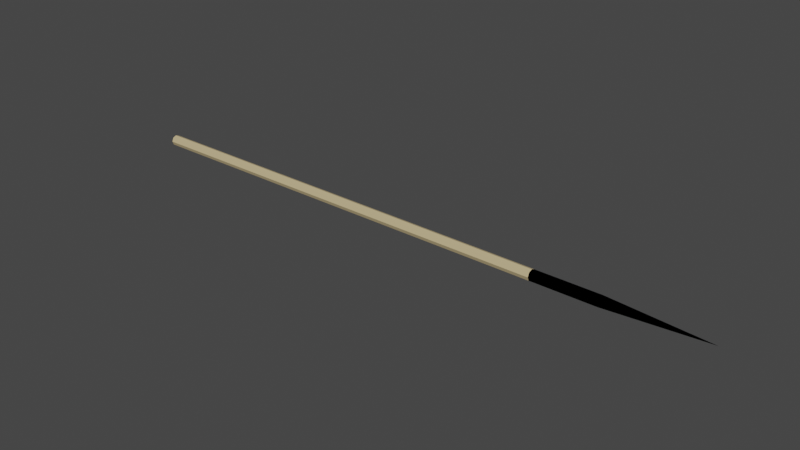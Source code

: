 # Source: spear.blend  (saved by Blender 3.6.11; exported with 4.5.12 LTS)
import bpy
from mathutils import Matrix  # noqa: F401  (used for matrix-valued properties, if any)

bpy.ops.wm.read_factory_settings(use_empty=True)
scene = bpy.context.scene
scene.name = 'Scene'

# ---- collections
col_collection = bpy.data.collections.new('Collection'); scene.collection.children.link(col_collection)

# ---- materials (node trees are filled in below, after node groups)
mat_material = bpy.data.materials.new('Material')
mat_material.alpha_threshold = 0.0
mat_material.use_transparent_shadow = False
mat_material.roughness = 0.5
mat_material.line_color = (0.0, 0.0, 0.0, 1.0)
mat_body = bpy.data.materials.new('Body')
mat_body.use_transparent_shadow = False
mat_point = bpy.data.materials.new('Point')
mat_point.use_transparent_shadow = False

# ---- material node trees
mat_material.use_nodes = True; mat_material.node_tree.nodes.clear()
_N = mat_material.node_tree.nodes; _L = mat_material.node_tree.links
n0 = _N.new('ShaderNodeOutputMaterial'); n0.name = 'Material Output'; n0.location = (300, 300)
n1 = _N.new('ShaderNodeBsdfPrincipled'); n1.name = 'Principled BSDF'; n1.location = (10, 300)
n1.distribution = 'GGX'
n1.subsurface_method = 'RANDOM_WALK_SKIN'
n1.inputs[3].default_value = 1.45
n1.inputs[27].default_value = (0.0, 0.0, 0.0, 1.0)
n1.inputs[28].default_value = 1.0
_L.new(n1.outputs[0], n0.inputs[0])
n0.is_active_output = True
mat_body.use_nodes = True; mat_body.node_tree.nodes.clear()
_N = mat_body.node_tree.nodes; _L = mat_body.node_tree.links
n0 = _N.new('ShaderNodeBsdfPrincipled'); n0.name = 'Principled BSDF'; n0.location = (10, 300)
n0.distribution = 'GGX'
n0.subsurface_method = 'RANDOM_WALK_SKIN'
n0.inputs[0].default_value = (0.5815, 0.4614, 0.2469, 1.0)
n0.inputs[2].default_value = 0.75
n0.inputs[3].default_value = 1.45
n0.inputs[27].default_value = (0.0, 0.0, 0.0, 1.0)
n0.inputs[28].default_value = 1.0
n1 = _N.new('ShaderNodeOutputMaterial'); n1.name = 'Material Output'; n1.location = (300, 300)
_L.new(n0.outputs[0], n1.inputs[0])
n1.is_active_output = True
mat_point.use_nodes = True; mat_point.node_tree.nodes.clear()
_N = mat_point.node_tree.nodes; _L = mat_point.node_tree.links
n0 = _N.new('ShaderNodeBsdfPrincipled'); n0.name = 'Principled BSDF'; n0.location = (10, 300)
n0.distribution = 'GGX'
n0.subsurface_method = 'RANDOM_WALK_SKIN'
n0.inputs[0].default_value = (0.0, 0.0, 0.0, 1.0)
n0.inputs[2].default_value = 1.0
n0.inputs[3].default_value = 1.45
n0.inputs[13].default_value = 0.0
n0.inputs[27].default_value = (0.0, 0.0, 0.0, 1.0)
n0.inputs[28].default_value = 1.0
n1 = _N.new('ShaderNodeOutputMaterial'); n1.name = 'Material Output'; n1.location = (300, 300)
_L.new(n0.outputs[0], n1.inputs[0])
n1.is_active_output = True

# ---- world
world_world = bpy.data.worlds.new('World'); scene.world = world_world
world_world.use_nodes = True; world_world.node_tree.nodes.clear()
_N = world_world.node_tree.nodes; _L = world_world.node_tree.links
n0 = _N.new('ShaderNodeOutputWorld'); n0.name = 'World Output'; n0.location = (300, 300)
n1 = _N.new('ShaderNodeBackground'); n1.name = 'Background'; n1.location = (10, 300)
n1.inputs[0].default_value = (0.05088, 0.05088, 0.05088, 1.0)
_L.new(n1.outputs[0], n0.inputs[0])
n0.is_active_output = True
world_world.color = (0.05088, 0.05088, 0.05088)
world_world.use_sun_shadow = False
world_world.sun_shadow_jitter_overblur = 0.0

# ---- meshes
me_cube = bpy.data.meshes.new('Cube')
me_cube.from_pydata([], [], [])
_uv = me_cube.uv_layers.new(name='UVMap')
_uv.uv.foreach_set('vector', [])
me_cube.materials.append(mat_material)
me_cube.use_mirror_vertex_groups = False
me_cube.update()
me_cylinder = bpy.data.meshes.new('Cylinder')
me_cylinder.from_pydata([(0.0, 0.015, -0.75), (2.979e-09, 0.015, 0.6819), (0.01061, 0.01061, -0.75), (0.01061, 0.01061, 0.6819), (0.015, 0.0, -0.75), (0.015, 0.0, 0.6819), (0.01061, -0.01061, -0.75), (0.01061, -0.01061, 0.6819), (0.0, -0.015, -0.75), (2.979e-09, -0.015, 0.6819), (-0.01061, -0.01061, -0.75), (-0.01061, -0.01061, 0.6819), (-0.015, 0.0, -0.75), (-0.015, 0.0, 0.6819), (-0.01061, 0.01061, -0.75), (-0.01061, 0.01061, 0.6819), (-9.08e-09, 0.0, 0.9627), (-2.186e-08, 0.015, 0.5001), (0.01061, 0.01061, 0.5001), (0.015, 0.0, 0.5001), (0.01061, -0.01061, 0.5001), (-2.186e-08, -0.015, 0.5001), (-0.01061, -0.01061, 0.5001), (-0.015, 0.0, 0.5001), (-0.01061, 0.01061, 0.5001)], [], [(17, 1, 3, 18), (18, 3, 5, 19), (19, 5, 7, 20), (20, 7, 9, 21), (21, 9, 11, 22), (22, 11, 13, 23), (5, 3, 16), (23, 13, 15, 24), (24, 15, 1, 17), (0, 2, 4, 6, 8, 10, 12, 14), (11, 9, 16), (1, 15, 16), (3, 1, 16), (7, 5, 16), (13, 11, 16), (9, 7, 16), (15, 13, 16), (14, 24, 17, 0), (12, 23, 24, 14), (10, 22, 23, 12), (8, 21, 22, 10), (6, 20, 21, 8), (4, 19, 20, 6), (2, 18, 19, 4), (0, 17, 18, 2)])
me_cylinder.polygons.foreach_set('material_index', [1, 1, 1, 1, 1, 1, 1, 1, 1, 0, 1, 1, 1, 1, 1, 1, 1, 0, 0, 0, 0, 0, 0, 0, 0])
_uv = me_cylinder.uv_layers.new(name='UVMap')
_uv.uv.foreach_set('vector', [1.0, 0.75, 1.0, 1.0, 0.875, 1.0, 0.875, 0.75, 0.875, 0.75, 0.875, 1.0, 0.75, 1.0, 0.75, 0.75, 0.75, 0.75, 0.75, 1.0, 0.625, 1.0, 0.625, 0.75, 0.625, 0.75, 0.625, 1.0, 0.5, 1.0, 0.5, 0.75, 0.5, 0.75, 0.5, 1.0, 0.375, 1.0, 0.375, 0.75, 0.375, 0.75, 0.375, 1.0, 0.25, 1.0, 0.25, 0.75, 0.75, 1.0, 0.875, 1.0, 0.75, 1.0, 0.25, 0.75, 0.25, 1.0, 0.125, 1.0, 0.125, 0.75, 0.125, 0.75, 0.125, 1.0, 0.0, 1.0, 0.0, 0.75, 0.75, 0.49, 0.9197, 0.4197, 0.99, 0.25, 0.9197, 0.08029, 0.75, 0.01, 0.5803, 0.08029, 0.51, 0.25, 0.5803, 0.4197, 0.375, 1.0, 0.5, 1.0, 0.375, 1.0, 0.0, 1.0, 0.125, 1.0, 0.0, 1.0, 0.875, 1.0, 1.0, 1.0, 0.875, 1.0, 0.625, 1.0, 0.75, 1.0, 0.625, 1.0, 0.25, 1.0, 0.375, 1.0, 0.25, 1.0, 0.5, 1.0, 0.625, 1.0, 0.5, 1.0, 0.125, 1.0, 0.25, 1.0, 0.125, 1.0, 0.125, 0.5, 0.125, 0.75, 0.0, 0.75, 0.0, 0.5, 0.25, 0.5, 0.25, 0.75, 0.125, 0.75, 0.125, 0.5, 0.375, 0.5, 0.375, 0.75, 0.25, 0.75, 0.25, 0.5, 0.5, 0.5, 0.5, 0.75, 0.375, 0.75, 0.375, 0.5, 0.625, 0.5, 0.625, 0.75, 0.5, 0.75, 0.5, 0.5, 0.75, 0.5, 0.75, 0.75, 0.625, 0.75, 0.625, 0.5, 0.875, 0.5, 0.875, 0.75, 0.75, 0.75, 0.75, 0.5, 1.0, 0.5, 1.0, 0.75, 0.875, 0.75, 0.875, 0.5])
me_cylinder.materials.append(mat_body)
me_cylinder.materials.append(mat_point)
me_cylinder.update()

# ---- objects
ob_cube = bpy.data.objects.new('Cube', me_cube)
ob_cylinder = bpy.data.objects.new('Cylinder', me_cylinder)

# ---- transforms, parenting, visibility, modifiers, constraints
ob_cube.location = (0.0, 0.0, 0.0)
ob_cube.scale = (0.114, 0.009313, 0.009313)
ob_cube.lock_rotations_4d = False
ob_cube.empty_display_type = 'ARROWS'
ob_cube.lineart.crease_threshold = 0.0
ob_cylinder.location = (0.0, 0.0, 0.0)
ob_cylinder.rotation_euler = (0.0, 1.571, 0.0)

# ---- collection membership
col_collection.objects.link(ob_cube)
col_collection.objects.link(ob_cylinder)

# ---- scene / render settings (as saved in the file)
scene.frame_start = 1; scene.frame_end = 250; scene.frame_set(1)
scene.render.engine = 'BLENDER_EEVEE_NEXT'
scene.cycles.sampling_pattern = 'TABULATED_SOBOL'
scene.view_settings.view_transform = 'Filmic'
bpy.context.view_layer.update()

# ---- added for rendering (the .blend has no active camera and no usable light): camera, sun
cam_auto = bpy.data.cameras.new('AutoCamera')
cam_auto.lens = 50.0
cam_auto.sensor_width = 36.0
cam_auto.clip_end = 1000.0
ob_auto_camera = bpy.data.objects.new('AutoCamera', cam_auto)
scene.collection.objects.link(ob_auto_camera)
ob_auto_camera.location = (1.6914, -1.90209, 1.26806)
ob_auto_camera.rotation_euler = (1.09748, -7.21219e-08, 0.694738)
scene.camera = ob_auto_camera
light_auto_sun = bpy.data.lights.new('AutoSun', 'SUN')
light_auto_sun.energy = 3.0
light_auto_sun.angle = 0.0523599
ob_auto_sun = bpy.data.objects.new('AutoSun', light_auto_sun)
scene.collection.objects.link(ob_auto_sun)
ob_auto_sun.rotation_euler = (0.872665, 0.174533, 0.523599)
bpy.context.view_layer.update()
